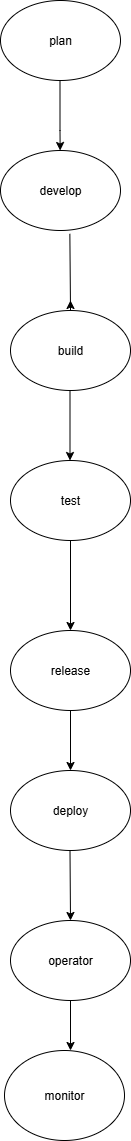

The diagram above was exported from draw.io. Its source (the exported page's mxGraphModel, read from the mxfile embedded in the PNG):
<mxGraphModel dx="786" dy="451" grid="1" gridSize="10" guides="1" tooltips="1" connect="1" arrows="1" fold="1" page="1" pageScale="1" pageWidth="827" pageHeight="1169" math="0" shadow="0">
  <root>
    <mxCell id="0" />
    <mxCell id="1" parent="0" />
    <mxCell id="blCPUNrqkufTDuILCcf--9" value="" style="endArrow=classic;html=1;rounded=0;exitX=0.428;exitY=0.99;exitDx=0;exitDy=0;exitPerimeter=0;" parent="1" edge="1">
      <mxGeometry width="50" height="50" relative="1" as="geometry">
        <mxPoint x="349.5" y="129.99999999999994" as="sourcePoint" />
        <mxPoint x="349.64" y="200" as="targetPoint" />
        <Array as="points">
          <mxPoint x="349.5" y="180" />
        </Array>
      </mxGeometry>
    </mxCell>
    <mxCell id="blCPUNrqkufTDuILCcf--12" value="" style="endArrow=classic;html=1;rounded=0;" parent="1" edge="1">
      <mxGeometry width="50" height="50" relative="1" as="geometry">
        <mxPoint x="390" y="370" as="sourcePoint" />
        <mxPoint x="390" y="370" as="targetPoint" />
      </mxGeometry>
    </mxCell>
    <mxCell id="fwEJOia0IkXhCG3neMh_-1" value="plan" style="ellipse;whiteSpace=wrap;html=1;" vertex="1" parent="1">
      <mxGeometry x="290" y="50" width="120" height="80" as="geometry" />
    </mxCell>
    <mxCell id="fwEJOia0IkXhCG3neMh_-2" value="develop" style="ellipse;whiteSpace=wrap;html=1;" vertex="1" parent="1">
      <mxGeometry x="290" y="200" width="120" height="80" as="geometry" />
    </mxCell>
    <mxCell id="fwEJOia0IkXhCG3neMh_-4" value="build" style="ellipse;whiteSpace=wrap;html=1;" vertex="1" parent="1">
      <mxGeometry x="300" y="360" width="120" height="80" as="geometry" />
    </mxCell>
    <mxCell id="fwEJOia0IkXhCG3neMh_-6" value="" style="endArrow=classic;html=1;rounded=0;exitX=0.5;exitY=1;exitDx=0;exitDy=0;" edge="1" parent="1">
      <mxGeometry width="50" height="50" relative="1" as="geometry">
        <mxPoint x="359.5" y="440" as="sourcePoint" />
        <mxPoint x="359.5" y="510" as="targetPoint" />
      </mxGeometry>
    </mxCell>
    <mxCell id="fwEJOia0IkXhCG3neMh_-8" value="test" style="ellipse;whiteSpace=wrap;html=1;" vertex="1" parent="1">
      <mxGeometry x="300" y="510" width="120" height="80" as="geometry" />
    </mxCell>
    <mxCell id="fwEJOia0IkXhCG3neMh_-9" value="" style="endArrow=classic;html=1;rounded=0;exitX=0.5;exitY=1;exitDx=0;exitDy=0;" edge="1" parent="1" source="fwEJOia0IkXhCG3neMh_-8">
      <mxGeometry width="50" height="50" relative="1" as="geometry">
        <mxPoint x="350" y="740" as="sourcePoint" />
        <mxPoint x="360" y="680" as="targetPoint" />
      </mxGeometry>
    </mxCell>
    <mxCell id="fwEJOia0IkXhCG3neMh_-10" value="release" style="ellipse;whiteSpace=wrap;html=1;" vertex="1" parent="1">
      <mxGeometry x="300" y="680" width="120" height="80" as="geometry" />
    </mxCell>
    <mxCell id="fwEJOia0IkXhCG3neMh_-12" value="deploy" style="ellipse;whiteSpace=wrap;html=1;" vertex="1" parent="1">
      <mxGeometry x="300" y="820" width="120" height="80" as="geometry" />
    </mxCell>
    <mxCell id="fwEJOia0IkXhCG3neMh_-13" value="" style="endArrow=classic;html=1;rounded=0;exitX=0.5;exitY=1;exitDx=0;exitDy=0;" edge="1" parent="1">
      <mxGeometry width="50" height="50" relative="1" as="geometry">
        <mxPoint x="359.5" y="900" as="sourcePoint" />
        <mxPoint x="360" y="970" as="targetPoint" />
        <Array as="points" />
      </mxGeometry>
    </mxCell>
    <mxCell id="fwEJOia0IkXhCG3neMh_-14" value="operator" style="ellipse;whiteSpace=wrap;html=1;" vertex="1" parent="1">
      <mxGeometry x="300" y="970" width="120" height="80" as="geometry" />
    </mxCell>
    <mxCell id="fwEJOia0IkXhCG3neMh_-15" value="" style="endArrow=classic;html=1;rounded=0;exitX=0.5;exitY=1;exitDx=0;exitDy=0;" edge="1" parent="1" source="fwEJOia0IkXhCG3neMh_-10">
      <mxGeometry width="50" height="50" relative="1" as="geometry">
        <mxPoint x="335" y="820" as="sourcePoint" />
        <mxPoint x="360" y="820" as="targetPoint" />
        <Array as="points" />
      </mxGeometry>
    </mxCell>
    <mxCell id="fwEJOia0IkXhCG3neMh_-21" value="" style="endArrow=classic;html=1;rounded=0;exitX=0.578;exitY=1.042;exitDx=0;exitDy=0;exitPerimeter=0;" edge="1" parent="1" source="fwEJOia0IkXhCG3neMh_-2">
      <mxGeometry width="50" height="50" relative="1" as="geometry">
        <mxPoint x="380" y="270" as="sourcePoint" />
        <mxPoint x="360" y="350" as="targetPoint" />
        <Array as="points">
          <mxPoint x="360" y="360" />
        </Array>
      </mxGeometry>
    </mxCell>
    <mxCell id="fwEJOia0IkXhCG3neMh_-31" value="" style="endArrow=classic;html=1;rounded=0;exitX=0.5;exitY=1;exitDx=0;exitDy=0;" edge="1" parent="1" source="fwEJOia0IkXhCG3neMh_-14">
      <mxGeometry width="50" height="50" relative="1" as="geometry">
        <mxPoint x="380" y="1060" as="sourcePoint" />
        <mxPoint x="360" y="1100" as="targetPoint" />
      </mxGeometry>
    </mxCell>
    <mxCell id="fwEJOia0IkXhCG3neMh_-33" value="monitor" style="ellipse;whiteSpace=wrap;html=1;" vertex="1" parent="1">
      <mxGeometry x="294" y="1100" width="120" height="90" as="geometry" />
    </mxCell>
  </root>
</mxGraphModel>